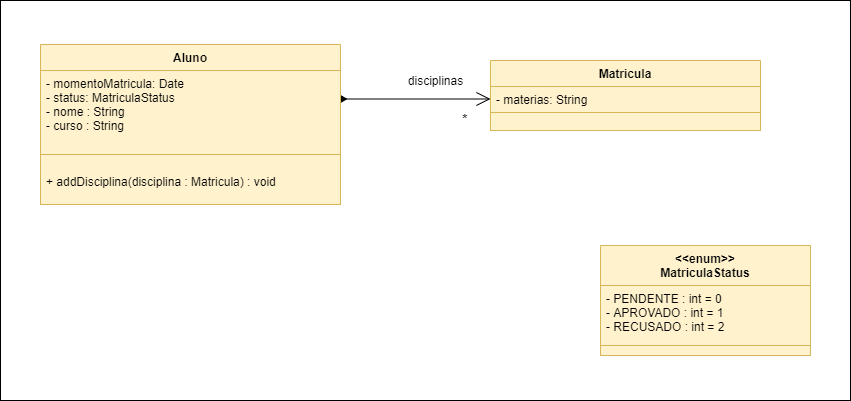

The diagram above was exported from draw.io. Its source (the exported page's mxGraphModel, read from the mxfile embedded in the PNG):
<mxGraphModel dx="1845" dy="482" grid="1" gridSize="10" guides="1" tooltips="1" connect="1" arrows="1" fold="1" page="1" pageScale="1" pageWidth="827" pageHeight="1169" math="0" shadow="0">
  <root>
    <mxCell id="0" />
    <mxCell id="1" parent="0" />
    <mxCell id="FoWJHukW6ORnjx_04AJl-16" value="" style="html=1;" parent="1" vertex="1">
      <mxGeometry x="-30" y="30" width="850" height="400" as="geometry" />
    </mxCell>
    <mxCell id="FoWJHukW6ORnjx_04AJl-10" value="&lt;font style=&quot;font-size: 14px&quot;&gt;*&lt;/font&gt;" style="endArrow=open;html=1;endSize=12;startArrow=diamondThin;startSize=14;startFill=1;edgeStyle=orthogonalEdgeStyle;align=left;verticalAlign=bottom;" parent="1" edge="1">
      <mxGeometry x="0.625" y="-30" relative="1" as="geometry">
        <mxPoint x="300" y="128.5" as="sourcePoint" />
        <mxPoint x="460" y="128.5" as="targetPoint" />
        <mxPoint as="offset" />
      </mxGeometry>
    </mxCell>
    <mxCell id="FoWJHukW6ORnjx_04AJl-11" value="disciplinas" style="text;html=1;align=center;verticalAlign=middle;resizable=0;points=[];autosize=1;" parent="1" vertex="1">
      <mxGeometry x="370" y="100" width="70" height="20" as="geometry" />
    </mxCell>
    <mxCell id="FoWJHukW6ORnjx_04AJl-12" value="Matricula" style="swimlane;fontStyle=1;align=center;verticalAlign=top;childLayout=stackLayout;horizontal=1;startSize=26;horizontalStack=0;resizeParent=1;resizeParentMax=0;resizeLast=0;collapsible=1;marginBottom=0;fillColor=#fff2cc;strokeColor=#d6b656;" parent="1" vertex="1">
      <mxGeometry x="460" y="90" width="270" height="70" as="geometry">
        <mxRectangle x="440" y="90" width="100" height="26" as="alternateBounds" />
      </mxGeometry>
    </mxCell>
    <mxCell id="FoWJHukW6ORnjx_04AJl-13" value="- materias: String" style="text;strokeColor=#d6b656;fillColor=#fff2cc;align=left;verticalAlign=top;spacingLeft=4;spacingRight=4;overflow=hidden;rotatable=0;points=[[0,0.5],[1,0.5]];portConstraint=eastwest;" parent="FoWJHukW6ORnjx_04AJl-12" vertex="1">
      <mxGeometry y="26" width="270" height="26" as="geometry" />
    </mxCell>
    <mxCell id="FoWJHukW6ORnjx_04AJl-15" value="" style="text;strokeColor=#d6b656;fillColor=#fff2cc;align=left;verticalAlign=top;spacingLeft=4;spacingRight=4;overflow=hidden;rotatable=0;points=[[0,0.5],[1,0.5]];portConstraint=eastwest;" parent="FoWJHukW6ORnjx_04AJl-12" vertex="1">
      <mxGeometry y="52" width="270" height="18" as="geometry" />
    </mxCell>
    <mxCell id="FoWJHukW6ORnjx_04AJl-5" value="Aluno" style="swimlane;fontStyle=1;align=center;verticalAlign=top;childLayout=stackLayout;horizontal=1;startSize=26;horizontalStack=0;resizeParent=1;resizeParentMax=0;resizeLast=0;collapsible=1;marginBottom=0;fillColor=#fff2cc;strokeColor=#d6b656;" parent="1" vertex="1">
      <mxGeometry x="10" y="74" width="300" height="160" as="geometry" />
    </mxCell>
    <mxCell id="FoWJHukW6ORnjx_04AJl-6" value="- momentoMatricula: Date&#10;- status: MatriculaStatus&#10;- nome : String&#10;- curso : String &#10;&#10;" style="text;strokeColor=#d6b656;fillColor=#fff2cc;align=left;verticalAlign=top;spacingLeft=4;spacingRight=4;overflow=hidden;rotatable=0;points=[[0,0.5],[1,0.5]];portConstraint=eastwest;" parent="FoWJHukW6ORnjx_04AJl-5" vertex="1">
      <mxGeometry y="26" width="300" height="84" as="geometry" />
    </mxCell>
    <mxCell id="FoWJHukW6ORnjx_04AJl-8" value=" &#10;+ addDisciplina(disciplina : Matricula) : void&#10;" style="text;strokeColor=#d6b656;fillColor=#fff2cc;align=left;verticalAlign=top;spacingLeft=4;spacingRight=4;overflow=hidden;rotatable=0;points=[[0,0.5],[1,0.5]];portConstraint=eastwest;" parent="FoWJHukW6ORnjx_04AJl-5" vertex="1">
      <mxGeometry y="110" width="300" height="50" as="geometry" />
    </mxCell>
    <mxCell id="FoWJHukW6ORnjx_04AJl-17" value="&lt;&lt;enum&gt;&gt;&#10;MatriculaStatus" style="swimlane;fontStyle=1;align=center;verticalAlign=top;childLayout=stackLayout;horizontal=1;startSize=40;horizontalStack=0;resizeParent=1;resizeParentMax=0;resizeLast=0;collapsible=1;marginBottom=0;fillColor=#fff2cc;strokeColor=#d6b656;" parent="1" vertex="1">
      <mxGeometry x="570" y="275" width="210" height="110" as="geometry" />
    </mxCell>
    <mxCell id="FoWJHukW6ORnjx_04AJl-18" value="- PENDENTE : int = 0&#10;- APROVADO : int = 1&#10;- RECUSADO : int = 2" style="text;strokeColor=#d6b656;fillColor=#fff2cc;align=left;verticalAlign=top;spacingLeft=4;spacingRight=4;overflow=hidden;rotatable=0;points=[[0,0.5],[1,0.5]];portConstraint=eastwest;" parent="FoWJHukW6ORnjx_04AJl-17" vertex="1">
      <mxGeometry y="40" width="210" height="60" as="geometry" />
    </mxCell>
    <mxCell id="FoWJHukW6ORnjx_04AJl-20" value="" style="text;strokeColor=#d6b656;fillColor=#fff2cc;align=left;verticalAlign=top;spacingLeft=4;spacingRight=4;overflow=hidden;rotatable=0;points=[[0,0.5],[1,0.5]];portConstraint=eastwest;" parent="FoWJHukW6ORnjx_04AJl-17" vertex="1">
      <mxGeometry y="100" width="210" height="10" as="geometry" />
    </mxCell>
  </root>
</mxGraphModel>